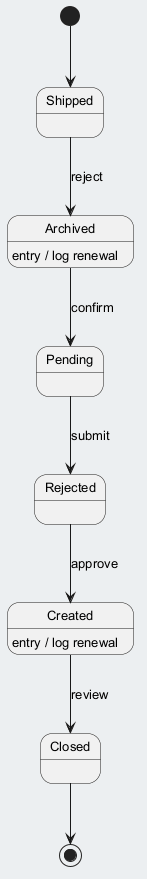

The diagram above was rendered by PlantUML. Its source (embedded in the PNG):
@startuml
skinparam backgroundColor #ECEFF1
skinparam classBackgroundColor #FFFFFF
skinparam classBorderColor #455A64
skinparam defaultFontSize 13
[*] --> Shipped
Shipped --> Archived : reject
Archived --> Pending : confirm
Archived : entry / log renewal
Pending --> Rejected : submit
Rejected --> Created : approve
Created --> Closed : review
Created : entry / log renewal
Closed --> [*]
@enduml